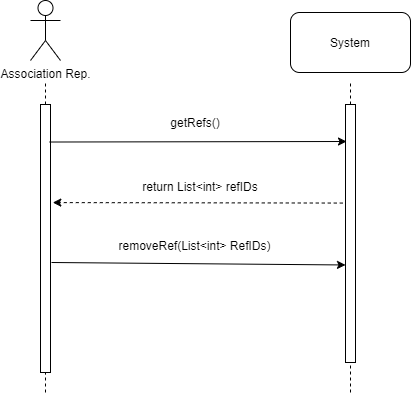

The diagram above was exported from draw.io. Its source (the exported page's mxGraphModel, read from the mxfile embedded in the PNG):
<mxGraphModel dx="625" dy="397" grid="1" gridSize="10" guides="1" tooltips="1" connect="1" arrows="1" fold="1" page="1" pageScale="1" pageWidth="1100" pageHeight="850" background="#ffffff" math="0" shadow="0">
  <root>
    <mxCell id="0" />
    <mxCell id="1" parent="0" />
    <mxCell id="WbPTkqY78XF6osbmFgT0-28" value="Association Rep." style="shape=umlActor;verticalLabelPosition=bottom;labelBackgroundColor=#ffffff;verticalAlign=top;html=1;outlineConnect=0;" parent="1" vertex="1">
      <mxGeometry x="160" y="90" width="30" height="60" as="geometry" />
    </mxCell>
    <mxCell id="WbPTkqY78XF6osbmFgT0-29" value="" style="endArrow=none;dashed=1;html=1;" parent="1" source="WbPTkqY78XF6osbmFgT0-30" edge="1">
      <mxGeometry width="50" height="50" relative="1" as="geometry">
        <mxPoint x="175" y="562" as="sourcePoint" />
        <mxPoint x="175" y="172" as="targetPoint" />
      </mxGeometry>
    </mxCell>
    <mxCell id="WbPTkqY78XF6osbmFgT0-30" value="" style="rounded=0;whiteSpace=wrap;html=1;" parent="1" vertex="1">
      <mxGeometry x="170" y="194" width="10" height="268" as="geometry" />
    </mxCell>
    <mxCell id="WbPTkqY78XF6osbmFgT0-31" value="" style="endArrow=none;dashed=1;html=1;" parent="1" target="WbPTkqY78XF6osbmFgT0-30" edge="1">
      <mxGeometry width="50" height="50" relative="1" as="geometry">
        <mxPoint x="175" y="482" as="sourcePoint" />
        <mxPoint x="175" y="172" as="targetPoint" />
      </mxGeometry>
    </mxCell>
    <mxCell id="WbPTkqY78XF6osbmFgT0-32" value="" style="endArrow=none;dashed=1;html=1;" parent="1" edge="1">
      <mxGeometry width="50" height="50" relative="1" as="geometry">
        <mxPoint x="480" y="482" as="sourcePoint" />
        <mxPoint x="480" y="172" as="targetPoint" />
      </mxGeometry>
    </mxCell>
    <mxCell id="WbPTkqY78XF6osbmFgT0-33" value="" style="rounded=0;whiteSpace=wrap;html=1;" parent="1" vertex="1">
      <mxGeometry x="475" y="194" width="10" height="258" as="geometry" />
    </mxCell>
    <mxCell id="WbPTkqY78XF6osbmFgT0-34" value="System" style="rounded=1;whiteSpace=wrap;html=1;" parent="1" vertex="1">
      <mxGeometry x="420" y="102" width="120" height="60" as="geometry" />
    </mxCell>
    <mxCell id="WbPTkqY78XF6osbmFgT0-35" value="" style="endArrow=classic;html=1;entryX=0;entryY=0.622;entryDx=0;entryDy=0;entryPerimeter=0;" parent="1" target="WbPTkqY78XF6osbmFgT0-33" edge="1">
      <mxGeometry width="50" height="50" relative="1" as="geometry">
        <mxPoint x="181" y="352" as="sourcePoint" />
        <mxPoint x="469" y="355" as="targetPoint" />
      </mxGeometry>
    </mxCell>
    <mxCell id="WbPTkqY78XF6osbmFgT0-36" value="removeRef(List&amp;lt;int&amp;gt; RefIDs)" style="text;html=1;strokeColor=none;fillColor=none;align=center;verticalAlign=middle;whiteSpace=wrap;rounded=0;" parent="1" vertex="1">
      <mxGeometry x="182" y="325" width="285" height="20" as="geometry" />
    </mxCell>
    <mxCell id="WbPTkqY78XF6osbmFgT0-40" value="" style="endArrow=classic;html=1;exitX=0.914;exitY=0.14;exitDx=0;exitDy=0;exitPerimeter=0;" parent="1" source="WbPTkqY78XF6osbmFgT0-30" edge="1">
      <mxGeometry width="50" height="50" relative="1" as="geometry">
        <mxPoint x="187" y="222" as="sourcePoint" />
        <mxPoint x="476" y="231" as="targetPoint" />
      </mxGeometry>
    </mxCell>
    <mxCell id="WbPTkqY78XF6osbmFgT0-41" value="getRefs()" style="text;html=1;strokeColor=none;fillColor=none;align=center;verticalAlign=middle;whiteSpace=wrap;rounded=0;" parent="1" vertex="1">
      <mxGeometry x="283.62" y="202" width="81.75" height="20" as="geometry" />
    </mxCell>
    <mxCell id="WbPTkqY78XF6osbmFgT0-42" value="" style="endArrow=classic;html=1;entryX=1.229;entryY=0.366;entryDx=0;entryDy=0;entryPerimeter=0;exitX=-0.271;exitY=0.382;exitDx=0;exitDy=0;exitPerimeter=0;dashed=1;" parent="1" source="WbPTkqY78XF6osbmFgT0-33" target="WbPTkqY78XF6osbmFgT0-30" edge="1">
      <mxGeometry width="50" height="50" relative="1" as="geometry">
        <mxPoint x="335" y="262" as="sourcePoint" />
        <mxPoint x="385" y="212" as="targetPoint" />
      </mxGeometry>
    </mxCell>
    <mxCell id="WbPTkqY78XF6osbmFgT0-43" value="return List&amp;lt;int&amp;gt; refIDs" style="text;html=1;strokeColor=none;fillColor=none;align=center;verticalAlign=middle;whiteSpace=wrap;rounded=0;" parent="1" vertex="1">
      <mxGeometry x="195" y="266" width="270" height="20" as="geometry" />
    </mxCell>
  </root>
</mxGraphModel>